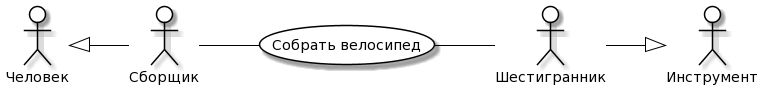

The diagram above was rendered by PlantUML. Its source (embedded in the PNG):
@startuml
skinparam actor {
	BackgroundColor White
	ArrowColor Black
	BorderColor Black
}
skinparam usecase {
	BackgroundColor White
	ArrowColor Black
	BorderColor Black
}
left to right direction
actor P0 as "Человек"
actor M0 as "Инструмент"
actor P as "Сборщик"
actor M as "Шестигранник"
usecase A as "Собрать велосипед"
P -- (A)
(A) -- M
P0 <|-- P
M --|> M0
@enduml